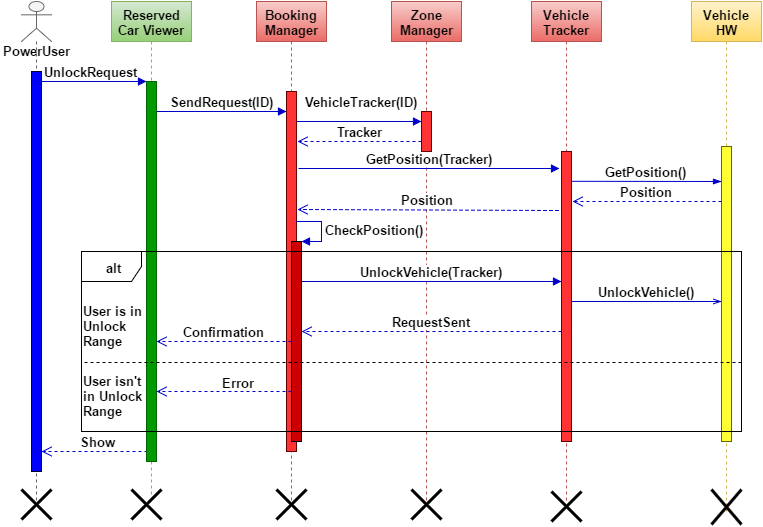

The diagram above was exported from draw.io. Its source (the exported page's mxGraphModel, read from the mxfile embedded in the PNG):
<mxGraphModel dx="1430" dy="696" grid="1" gridSize="10" guides="1" tooltips="1" connect="1" arrows="1" fold="1" page="1" pageScale="1" pageWidth="850" pageHeight="1100" background="#ffffff" math="0" shadow="0">
  <root>
    <mxCell id="0" />
    <mxCell id="1" parent="0" />
    <mxCell id="81" value="Show" style="html=1;verticalAlign=bottom;endArrow=open;dashed=1;endSize=8;strokeColor=#0000CC;fillColor=#808080;fontSize=13;fontStyle=1" parent="1" edge="1">
      <mxGeometry relative="1" as="geometry">
        <mxPoint x="152" y="450" as="sourcePoint" />
        <mxPoint x="40" y="450" as="targetPoint" />
      </mxGeometry>
    </mxCell>
    <mxCell id="38" value="VehicleTracker(ID)" style="html=1;verticalAlign=bottom;endArrow=block;strokeColor=#0000CC;fillColor=#808080;fontSize=13;fontStyle=1" parent="1" edge="1">
      <mxGeometry x="0.0769" y="10" width="80" relative="1" as="geometry">
        <mxPoint x="290" y="120" as="sourcePoint" />
        <mxPoint x="420" y="120" as="targetPoint" />
        <Array as="points">
          <mxPoint x="360" y="120" />
        </Array>
        <mxPoint as="offset" />
      </mxGeometry>
    </mxCell>
    <mxCell id="37" value="SendRequest(ID)" style="html=1;verticalAlign=bottom;startArrow=none;startFill=0;endArrow=block;startSize=8;strokeColor=#0000CC;fillColor=#808080;fontSize=13;fontStyle=1" parent="1" target="26" edge="1">
      <mxGeometry width="60" relative="1" as="geometry">
        <mxPoint x="155" y="110" as="sourcePoint" />
        <mxPoint x="220" y="100" as="targetPoint" />
        <Array as="points">
          <mxPoint x="180" y="110" />
          <mxPoint x="250" y="110" />
          <mxPoint x="270" y="110" />
        </Array>
        <mxPoint as="offset" />
      </mxGeometry>
    </mxCell>
    <mxCell id="8" value="" style="shape=umlLifeline;participant=umlActor;perimeter=lifelinePerimeter;whiteSpace=wrap;html=1;container=1;collapsible=0;recursiveResize=0;verticalAlign=top;spacingTop=36;labelBackgroundColor=#ffffff;outlineConnect=0;shadow=0;strokeColor=#666666;fillColor=#f5f5f5;" parent="1" vertex="1">
      <mxGeometry x="20" width="30" height="500" as="geometry" />
    </mxCell>
    <mxCell id="11" value="" style="html=1;points=[];perimeter=orthogonalPerimeter;shadow=0;strokeColor=#000033;fillColor=#0000FF;gradientColor=none;fontSize=13;fontStyle=1" parent="8" vertex="1">
      <mxGeometry x="10" y="70" width="10" height="400" as="geometry" />
    </mxCell>
    <mxCell id="9" value="PowerUser" style="text;html=1;resizable=0;points=[];autosize=1;align=left;verticalAlign=top;spacingTop=-4;fontSize=13;fontStyle=1" parent="1" vertex="1">
      <mxGeometry y="40" width="80" height="20" as="geometry" />
    </mxCell>
    <mxCell id="14" value="&lt;font style=&quot;font-size: 13px&quot;&gt;Reserved Car Viewer&lt;/font&gt;&lt;br&gt;" style="shape=umlLifeline;perimeter=lifelinePerimeter;whiteSpace=wrap;html=1;container=1;collapsible=0;recursiveResize=0;outlineConnect=0;shadow=0;strokeColor=#82b366;fillColor=#d5e8d4;gradientColor=#97d077;fontSize=12;fontStyle=1" parent="1" vertex="1">
      <mxGeometry x="110" width="80" height="500" as="geometry" />
    </mxCell>
    <mxCell id="20" value="" style="html=1;points=[];perimeter=orthogonalPerimeter;shadow=0;strokeColor=#006600;fillColor=#009900;fontSize=13;fontStyle=1" parent="14" vertex="1">
      <mxGeometry x="35" y="80" width="10" height="380" as="geometry" />
    </mxCell>
    <mxCell id="83" value="" style="shape=umlDestroy;whiteSpace=wrap;html=1;strokeWidth=3;shadow=0;fillColor=#FF8000;fontSize=13;fontStyle=1" parent="14" vertex="1">
      <mxGeometry x="20" y="488" width="30" height="30" as="geometry" />
    </mxCell>
    <mxCell id="15" value="Booking Manager&lt;br&gt;" style="shape=umlLifeline;perimeter=lifelinePerimeter;whiteSpace=wrap;html=1;container=1;collapsible=0;recursiveResize=0;outlineConnect=0;shadow=0;strokeColor=#b85450;fillColor=#f8cecc;gradientColor=#ea6b66;fontSize=13;fontStyle=1" parent="1" vertex="1">
      <mxGeometry x="255" width="70" height="500" as="geometry" />
    </mxCell>
    <mxCell id="21" value="UnlockRequest" style="html=1;verticalAlign=bottom;endArrow=block;entryX=0;entryY=0;strokeColor=#0000CC;fillColor=#808080;fontSize=13;fontStyle=1" parent="1" source="8" target="20" edge="1">
      <mxGeometry relative="1" as="geometry">
        <mxPoint x="70.20000000000005" y="89.60000000000002" as="sourcePoint" />
      </mxGeometry>
    </mxCell>
    <mxCell id="26" value="" style="html=1;points=[];perimeter=orthogonalPerimeter;shadow=0;strokeColor=#660000;fillColor=#FF3333;fontSize=13;fontStyle=1" parent="1" vertex="1">
      <mxGeometry x="285" y="90" width="10" height="360" as="geometry" />
    </mxCell>
    <mxCell id="29" value="Zone Manager&lt;br&gt;" style="shape=umlLifeline;perimeter=lifelinePerimeter;whiteSpace=wrap;html=1;container=1;collapsible=0;recursiveResize=0;outlineConnect=0;shadow=0;strokeColor=#b85450;fillColor=#f8cecc;gradientColor=#ea6b66;fontSize=13;fontStyle=1" parent="1" vertex="1">
      <mxGeometry x="390" width="70" height="500" as="geometry" />
    </mxCell>
    <mxCell id="39" value="" style="html=1;points=[];perimeter=orthogonalPerimeter;shadow=0;strokeColor=#660000;fillColor=#FF3333;fontSize=13;fontStyle=1" parent="29" vertex="1">
      <mxGeometry x="30" y="110" width="10" height="40" as="geometry" />
    </mxCell>
    <mxCell id="85" value="" style="shape=umlDestroy;whiteSpace=wrap;html=1;strokeWidth=3;shadow=0;fillColor=#FF8000;fontSize=13;fontStyle=1" parent="29" vertex="1">
      <mxGeometry x="20" y="488" width="30" height="30" as="geometry" />
    </mxCell>
    <mxCell id="30" value="Vehicle Tracker&lt;br&gt;" style="shape=umlLifeline;perimeter=lifelinePerimeter;whiteSpace=wrap;html=1;container=1;collapsible=0;recursiveResize=0;outlineConnect=0;shadow=0;strokeColor=#b85450;fillColor=#f8cecc;gradientColor=#ea6b66;fontSize=13;fontStyle=1" parent="1" vertex="1">
      <mxGeometry x="530" width="70" height="500" as="geometry" />
    </mxCell>
    <mxCell id="32" value="Vehicle HW&lt;br&gt;" style="shape=umlLifeline;perimeter=lifelinePerimeter;whiteSpace=wrap;html=1;container=1;collapsible=0;recursiveResize=0;outlineConnect=0;shadow=0;strokeColor=#d6b656;fillColor=#fff2cc;gradientColor=#ffd966;fontStyle=1;fontSize=13;" parent="1" vertex="1">
      <mxGeometry x="690" width="70" height="510" as="geometry" />
    </mxCell>
    <mxCell id="43" value="" style="html=1;points=[];perimeter=orthogonalPerimeter;shadow=0;strokeColor=#666600;fillColor=#FFFF33;fontSize=13;fontStyle=1" parent="32" vertex="1">
      <mxGeometry x="30" y="145" width="10" height="295" as="geometry" />
    </mxCell>
    <mxCell id="80" value="" style="shape=umlDestroy;whiteSpace=wrap;html=1;strokeWidth=3;shadow=0;fillColor=#FF8000;fontSize=13;fontStyle=1" parent="32" vertex="1">
      <mxGeometry x="20" y="488" width="30" height="35" as="geometry" />
    </mxCell>
    <mxCell id="42" value="" style="html=1;points=[];perimeter=orthogonalPerimeter;shadow=0;strokeColor=#660000;fillColor=#FF3333;fontSize=13;fontStyle=1" parent="1" vertex="1">
      <mxGeometry x="560" y="150" width="10" height="290" as="geometry" />
    </mxCell>
    <mxCell id="52" value="" style="html=1;points=[];perimeter=orthogonalPerimeter;shadow=0;strokeColor=#000000;fillColor=#CC0000;fontSize=13;fontStyle=1" parent="1" vertex="1">
      <mxGeometry x="290" y="240" width="10" height="200" as="geometry" />
    </mxCell>
    <mxCell id="53" value="CheckPosition()" style="edgeStyle=orthogonalEdgeStyle;html=1;align=left;spacingLeft=2;endArrow=block;rounded=0;entryX=1;entryY=0;strokeColor=#0000CC;fillColor=#808080;fontSize=13;fontStyle=1" parent="1" target="52" edge="1">
      <mxGeometry relative="1" as="geometry">
        <mxPoint x="295" y="219.8888888888889" as="sourcePoint" />
        <Array as="points">
          <mxPoint x="320" y="219.8888888888889" />
        </Array>
      </mxGeometry>
    </mxCell>
    <mxCell id="56" value="alt" style="shape=umlFrame;whiteSpace=wrap;html=1;shadow=0;strokeColor=#000000;fillColor=#ffffff;fontSize=13;fontStyle=1" parent="1" vertex="1">
      <mxGeometry x="80" y="250" width="660" height="180" as="geometry" />
    </mxCell>
    <mxCell id="58" value="&lt;font style=&quot;font-size: 13px&quot;&gt;&lt;font style=&quot;font-size: 13px&quot;&gt;User is in &lt;br&gt;Unlock&lt;/font&gt;&lt;/font&gt;&lt;div&gt;&lt;font style=&quot;font-size: 13px&quot;&gt;&lt;font style=&quot;font-size: 13px&quot;&gt;Range&lt;/font&gt;&lt;br&gt;&lt;/font&gt;&lt;/div&gt;" style="text;html=1;resizable=0;points=[];autosize=1;align=left;verticalAlign=top;spacingTop=-4;fontSize=13;fontStyle=1" parent="1" vertex="1">
      <mxGeometry x="80" y="300" width="70" height="50" as="geometry" />
    </mxCell>
    <mxCell id="60" value="&lt;font style=&quot;font-size: 13px&quot;&gt;&lt;font style=&quot;font-size: 13px&quot;&gt;User isn't&amp;nbsp;&lt;/font&gt;&lt;/font&gt;&lt;div&gt;&lt;span&gt;in&amp;nbsp;&lt;/span&gt;&lt;span&gt;Unlock&lt;/span&gt;&lt;/div&gt;&lt;div&gt;&lt;span&gt;Range&lt;/span&gt;&lt;/div&gt;" style="text;html=1;resizable=0;points=[];autosize=1;align=left;verticalAlign=top;spacingTop=-4;fontSize=13;fontStyle=1" parent="1" vertex="1">
      <mxGeometry x="80" y="370" width="70" height="50" as="geometry" />
    </mxCell>
    <mxCell id="64" value="UnlockVehicle(Tracker)" style="html=1;verticalAlign=bottom;endArrow=block;strokeColor=#0000CC;fillColor=#808080;fontSize=13;fontStyle=1" parent="1" edge="1">
      <mxGeometry width="80" relative="1" as="geometry">
        <mxPoint x="300" y="280" as="sourcePoint" />
        <mxPoint x="560" y="280" as="targetPoint" />
      </mxGeometry>
    </mxCell>
    <mxCell id="72" value="UnlockVehicle()" style="html=1;verticalAlign=bottom;endArrow=openThin;strokeColor=#0000CC;fillColor=#808080;endFill=0;fontSize=13;fontStyle=1" parent="1" edge="1">
      <mxGeometry x="560" y="299.8888888888889" width="80" as="geometry">
        <mxPoint x="570" y="300" as="sourcePoint" />
        <mxPoint x="720" y="300" as="targetPoint" />
      </mxGeometry>
    </mxCell>
    <mxCell id="74" value="RequestSent&lt;br&gt;" style="html=1;verticalAlign=bottom;endArrow=open;dashed=1;endSize=8;strokeColor=#0000CC;fillColor=#808080;fontSize=13;fontStyle=1" parent="1" edge="1">
      <mxGeometry relative="1" as="geometry">
        <mxPoint x="560" y="330" as="sourcePoint" />
        <mxPoint x="300" y="330" as="targetPoint" />
        <mxPoint as="offset" />
      </mxGeometry>
    </mxCell>
    <mxCell id="75" value="Confirmation" style="html=1;verticalAlign=bottom;endArrow=open;dashed=1;endSize=8;strokeColor=#0000CC;fillColor=#808080;fontSize=13;fontStyle=1" parent="1" target="20" edge="1">
      <mxGeometry relative="1" as="geometry">
        <mxPoint x="290" y="340" as="sourcePoint" />
        <mxPoint x="164" y="340" as="targetPoint" />
      </mxGeometry>
    </mxCell>
    <mxCell id="77" value="" style="endArrow=none;dashed=1;html=1;strokeColor=#000000;fillColor=#808080;exitX=0.004;exitY=0.617;exitPerimeter=0;entryX=1;entryY=0.617;entryPerimeter=0;fontSize=13;fontStyle=1" parent="1" source="56" target="56" edge="1">
      <mxGeometry width="50" height="50" relative="1" as="geometry">
        <mxPoint x="200" y="410" as="sourcePoint" />
        <mxPoint x="404" y="361" as="targetPoint" />
      </mxGeometry>
    </mxCell>
    <mxCell id="78" value="Error" style="html=1;verticalAlign=bottom;endArrow=open;dashed=1;endSize=8;strokeColor=#0000CC;fillColor=#808080;fontSize=13;fontStyle=1" parent="1" target="20" edge="1">
      <mxGeometry x="-0.2091" y="1" relative="1" as="geometry">
        <mxPoint x="290" y="390" as="sourcePoint" />
        <mxPoint x="210" y="390" as="targetPoint" />
        <mxPoint as="offset" />
      </mxGeometry>
    </mxCell>
    <mxCell id="82" value="" style="shape=umlDestroy;whiteSpace=wrap;html=1;strokeWidth=3;shadow=0;fillColor=#FF8000;fontSize=13;fontStyle=1" parent="1" vertex="1">
      <mxGeometry x="20" y="488" width="30" height="30" as="geometry" />
    </mxCell>
    <mxCell id="86" value="" style="shape=umlDestroy;whiteSpace=wrap;html=1;strokeWidth=3;shadow=0;fillColor=#FF8000;fontSize=13;fontStyle=1" parent="1" vertex="1">
      <mxGeometry x="550" y="490" width="30" height="30" as="geometry" />
    </mxCell>
    <mxCell id="84" value="" style="shape=umlDestroy;whiteSpace=wrap;html=1;strokeWidth=3;shadow=0;fillColor=#FF8000;fontSize=13;fontStyle=1" parent="1" vertex="1">
      <mxGeometry x="275" y="488" width="30" height="30" as="geometry" />
    </mxCell>
    <mxCell id="89" value="Tracker" style="html=1;verticalAlign=bottom;endArrow=open;dashed=1;endSize=8;strokeColor=#0000CC;fillColor=#808080;entryX=1.067;entryY=0.139;entryPerimeter=0;fontSize=13;fontStyle=1" parent="1" target="26" edge="1">
      <mxGeometry relative="1" as="geometry">
        <mxPoint x="420" y="140" as="sourcePoint" />
        <mxPoint x="300" y="140" as="targetPoint" />
      </mxGeometry>
    </mxCell>
    <mxCell id="90" value="GetPosition(Tracker)" style="html=1;verticalAlign=bottom;endArrow=block;strokeColor=#0000CC;fillColor=#808080;exitX=1.16;exitY=0.213;exitPerimeter=0;fontSize=13;fontStyle=1" parent="1" source="26" edge="1">
      <mxGeometry width="80" relative="1" as="geometry">
        <mxPoint x="290" y="160" as="sourcePoint" />
        <mxPoint x="558" y="167" as="targetPoint" />
      </mxGeometry>
    </mxCell>
    <mxCell id="91" value="GetPosition()" style="html=1;verticalAlign=bottom;endArrow=blockThin;strokeColor=#0000CC;fillColor=#808080;exitX=1.16;exitY=0.213;exitPerimeter=0;endFill=1;fontSize=13;fontStyle=1" parent="1" edge="1">
      <mxGeometry x="569.6" y="179.79999999999995" width="80" as="geometry">
        <mxPoint x="569.6" y="179.79999999999995" as="sourcePoint" />
        <mxPoint x="720" y="180" as="targetPoint" />
      </mxGeometry>
    </mxCell>
    <mxCell id="92" value="Position" style="html=1;verticalAlign=bottom;endArrow=open;dashed=1;endSize=8;strokeColor=#0000CC;fillColor=#808080;entryX=1.1;entryY=0.171;entryPerimeter=0;fontSize=13;fontStyle=1" parent="1" target="42" edge="1">
      <mxGeometry relative="1" as="geometry">
        <mxPoint x="720" y="200" as="sourcePoint" />
        <mxPoint x="660" y="200" as="targetPoint" />
      </mxGeometry>
    </mxCell>
    <mxCell id="93" value="Position" style="html=1;verticalAlign=bottom;endArrow=open;dashed=1;endSize=8;strokeColor=#0000CC;fillColor=#808080;entryX=1.067;entryY=0.328;entryPerimeter=0;fontSize=13;fontStyle=1" parent="1" target="26" edge="1">
      <mxGeometry relative="1" as="geometry">
        <mxPoint x="557" y="209" as="sourcePoint" />
        <mxPoint x="480" y="200" as="targetPoint" />
      </mxGeometry>
    </mxCell>
  </root>
</mxGraphModel>